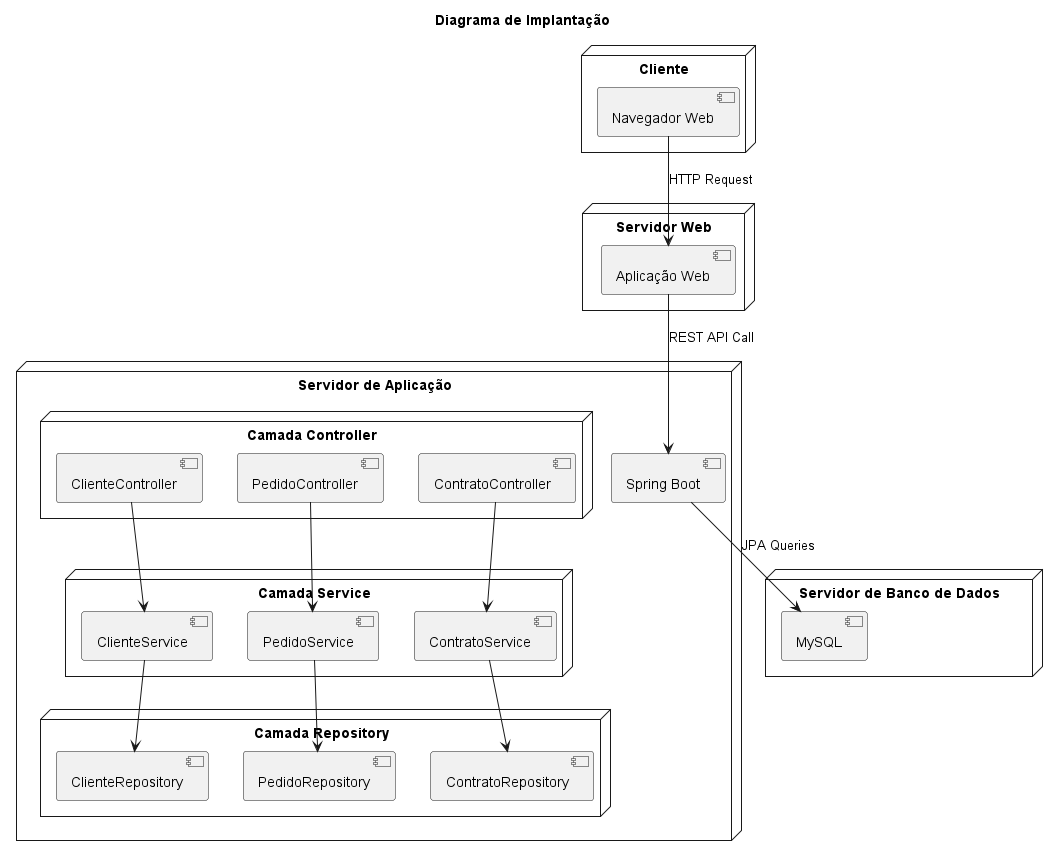

The diagram above was rendered by PlantUML. Its source (embedded in the PNG):
@startuml
title Diagrama de Implantação

' Definir nós
node "Servidor Web" {
  [Aplicação Web]
}

node "Servidor de Banco de Dados" {
  [MySQL]
}

node "Cliente" {
  [Navegador Web]
}

node "Servidor de Aplicação" {
  [Spring Boot]
  node "Camada Controller" {
    [ClienteController]
    [PedidoController]
    [ContratoController]
  }
  node "Camada Service" {
    [ClienteService]
    [PedidoService]
    [ContratoService]
  }
  node "Camada Repository" {
    [ClienteRepository]
    [PedidoRepository]
    [ContratoRepository]
  }
}

' Definir interações
[Navegador Web] --> [Aplicação Web] : HTTP Request
[Aplicação Web] --> [Spring Boot] : REST API Call
[Spring Boot] --> [MySQL] : JPA Queries
[ClienteController] --> [ClienteService]
[PedidoController] --> [PedidoService]
[ContratoController] --> [ContratoService]
[ClienteService] --> [ClienteRepository]
[PedidoService] --> [PedidoRepository]
[ContratoService] --> [ContratoRepository]

@enduml